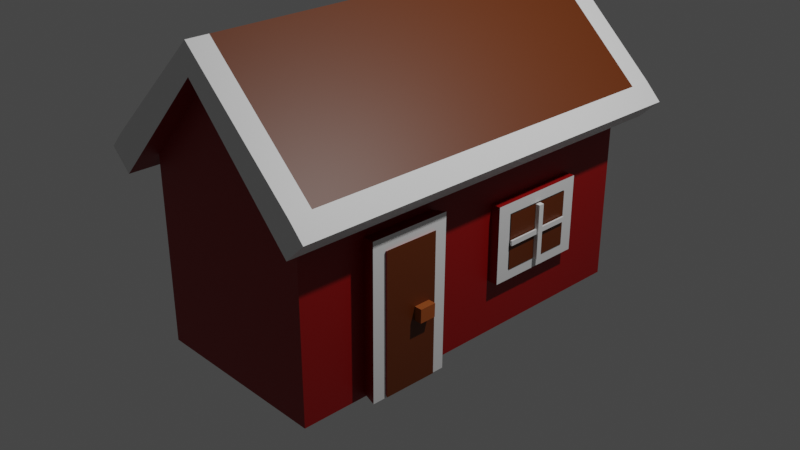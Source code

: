 # Source: house.blend  (saved by Blender 3.3.6; exported with 4.5.12 LTS)
import bpy
from mathutils import Matrix  # noqa: F401  (used for matrix-valued properties, if any)

bpy.ops.wm.read_factory_settings(use_empty=True)
scene = bpy.context.scene
scene.name = 'Scene'

# ---- collections
col_collection = bpy.data.collections.new('Collection'); scene.collection.children.link(col_collection)

# ---- materials (node trees are filled in below, after node groups)
mat_red = bpy.data.materials.new('RED')
mat_red.alpha_threshold = 0.0
mat_red.use_transparent_shadow = False
mat_red.roughness = 0.5
mat_red.line_color = (0.0, 0.0, 0.0, 1.0)
mat_white = bpy.data.materials.new('white')
mat_white.use_transparent_shadow = False
mat_brown = bpy.data.materials.new('BROWN')
mat_brown.use_transparent_shadow = False
mat_lightbrown = bpy.data.materials.new('LIGHTBROWN')
mat_lightbrown.use_transparent_shadow = False
mat_transparent = bpy.data.materials.new('TRANSPARENT')
mat_transparent.use_transparent_shadow = False

# ---- material node trees
mat_red.use_nodes = True; mat_red.node_tree.nodes.clear()
_N = mat_red.node_tree.nodes; _L = mat_red.node_tree.links
n0 = _N.new('ShaderNodeOutputMaterial'); n0.name = 'Material Output'; n0.location = (300, 300)
n1 = _N.new('ShaderNodeBsdfPrincipled'); n1.name = 'Principled BSDF'; n1.location = (10, 300)
n1.distribution = 'GGX'
n1.subsurface_method = 'RANDOM_WALK_SKIN'
n1.inputs[0].default_value = (0.2641, 0.0001689, 0.0, 1.0)
n1.inputs[3].default_value = 1.45
n1.inputs[27].default_value = (0.0, 0.0, 0.0, 1.0)
n1.inputs[28].default_value = 1.0
_L.new(n1.outputs[0], n0.inputs[0])
n0.is_active_output = True
mat_white.use_nodes = True; mat_white.node_tree.nodes.clear()
_N = mat_white.node_tree.nodes; _L = mat_white.node_tree.links
n0 = _N.new('ShaderNodeBsdfPrincipled'); n0.name = 'Principled BSDF'; n0.location = (10, 300)
n0.distribution = 'GGX'
n0.subsurface_method = 'RANDOM_WALK_SKIN'
n0.inputs[3].default_value = 1.45
n0.inputs[27].default_value = (0.0, 0.0, 0.0, 1.0)
n0.inputs[28].default_value = 1.0
n1 = _N.new('ShaderNodeOutputMaterial'); n1.name = 'Material Output'; n1.location = (300, 300)
_L.new(n0.outputs[0], n1.inputs[0])
n1.is_active_output = True
mat_brown.use_nodes = True; mat_brown.node_tree.nodes.clear()
_N = mat_brown.node_tree.nodes; _L = mat_brown.node_tree.links
n0 = _N.new('ShaderNodeBsdfPrincipled'); n0.name = 'Principled BSDF'; n0.location = (10, 300)
n0.distribution = 'GGX'
n0.subsurface_method = 'RANDOM_WALK_SKIN'
n0.inputs[0].default_value = (0.1191, 0.02302, 0.0, 1.0)
n0.inputs[3].default_value = 1.45
n0.inputs[27].default_value = (0.0, 0.0, 0.0, 1.0)
n0.inputs[28].default_value = 1.0
n1 = _N.new('ShaderNodeOutputMaterial'); n1.name = 'Material Output'; n1.location = (300, 300)
_L.new(n0.outputs[0], n1.inputs[0])
n1.is_active_output = True
mat_lightbrown.use_nodes = True; mat_lightbrown.node_tree.nodes.clear()
_N = mat_lightbrown.node_tree.nodes; _L = mat_lightbrown.node_tree.links
n0 = _N.new('ShaderNodeBsdfPrincipled'); n0.name = 'Principled BSDF'; n0.location = (10, 300)
n0.distribution = 'GGX'
n0.subsurface_method = 'RANDOM_WALK_SKIN'
n0.inputs[0].default_value = (0.3299, 0.07735, 0.01093, 1.0)
n0.inputs[3].default_value = 1.45
n0.inputs[27].default_value = (0.0, 0.0, 0.0, 1.0)
n0.inputs[28].default_value = 1.0
n1 = _N.new('ShaderNodeOutputMaterial'); n1.name = 'Material Output'; n1.location = (300, 300)
_L.new(n0.outputs[0], n1.inputs[0])
n1.is_active_output = True
mat_transparent.use_nodes = True; mat_transparent.node_tree.nodes.clear()
_N = mat_transparent.node_tree.nodes; _L = mat_transparent.node_tree.links
n0 = _N.new('ShaderNodeBsdfPrincipled'); n0.name = 'Principled BSDF'; n0.location = (10, 300)
n0.distribution = 'GGX'
n0.subsurface_method = 'RANDOM_WALK_SKIN'
n0.inputs[0].default_value = (0.8027, 0.8027, 0.8027, 1.0)
n0.inputs[3].default_value = 1.45
n0.inputs[8].default_value = 1.0
n0.inputs[10].default_value = 4.0
n0.inputs[18].default_value = 5.0
n0.inputs[27].default_value = (0.0, 0.0, 0.0, 1.0)
n0.inputs[28].default_value = 1.0
n1 = _N.new('ShaderNodeOutputMaterial'); n1.name = 'Material Output'; n1.location = (300, 300)
_L.new(n0.outputs[0], n1.inputs[0])
n1.is_active_output = True

# ---- world
world_world = bpy.data.worlds.new('World'); scene.world = world_world
world_world.use_nodes = True; world_world.node_tree.nodes.clear()
_N = world_world.node_tree.nodes; _L = world_world.node_tree.links
n0 = _N.new('ShaderNodeOutputWorld'); n0.name = 'World Output'; n0.location = (300, 300)
n1 = _N.new('ShaderNodeBackground'); n1.name = 'Background'; n1.location = (10, 300)
n1.inputs[0].default_value = (0.05088, 0.05088, 0.05088, 1.0)
_L.new(n1.outputs[0], n0.inputs[0])
n0.is_active_output = True
world_world.color = (0.05088, 0.05088, 0.05088)
world_world.use_sun_shadow = False
world_world.sun_shadow_jitter_overblur = 0.0

# ---- cameras
cam_camera = bpy.data.cameras.new('Camera')
cam_camera.clip_end = 100.0
cam_camera.ortho_scale = 7.314

# ---- lights
light_light = bpy.data.lights.new('Light', 'POINT')
light_light.transmission_factor = 0.0
light_light.energy = 1000.0
light_light.shadow_soft_size = 0.1
light_light.shadow_maximum_resolution = 0.006
light_light.use_absolute_resolution = True

# ---- meshes
me_cube = bpy.data.meshes.new('Cube')
me_cube.from_pydata([(1.0, 1.0, 1.0), (1.0, 1.0, -1.0), (1.0, -1.0, 1.0), (1.0, -1.0, -1.0), (-1.0, 1.0, 1.0), (-1.0, 1.0, -1.0), (-1.0, -1.0, 1.0), (-1.0, -1.0, -1.0), (-0.017, 1.0, -1.0), (-0.017, -1.0, 2.042), (-0.017, -1.0, -1.0), (-0.017, 1.0, 1.0), (-1.0, 1.0, -1.0), (1.0, 1.0, 1.0), (-1.0, 1.0, 1.0), (1.0, 1.0, -1.0), (-0.017, 1.0, -1.0), (-0.017, 1.0, 2.042), (-0.01963, -1.0, 2.353), (-1.226, -1.0, 1.213), (1.222, 1.0, 1.217), (1.222, -1.0, 1.217), (-0.01963, 1.0, 2.353), (-1.226, 1.0, 1.213), (-1.169, -1.0, 0.8213), (-1.169, 1.0, 0.8213), (-1.394, -1.0, 1.034), (-1.394, 1.0, 1.034), (1.172, 1.0, 0.8235), (1.172, -1.0, 0.8235), (1.395, 1.0, 1.04), (1.395, -1.0, 1.04), (-0.017, -1.113, 2.042), (-1.0, -1.113, 1.0), (1.0, -1.113, 1.0), (-0.01963, -1.113, 2.353), (-1.226, -1.113, 1.213), (1.222, -1.113, 1.217), (-1.394, -1.113, 1.034), (-1.169, -1.113, 0.8213), (1.172, -1.113, 0.8235), (1.395, -1.113, 1.04), (-0.017, 1.118, 2.042), (1.0, 1.118, 1.0), (-1.0, 1.118, 1.0), (-0.01963, 1.118, 2.353), (1.222, 1.118, 1.217), (-1.226, 1.118, 1.213), (-1.394, 1.118, 1.034), (-1.169, 1.118, 0.8213), (1.395, 1.118, 1.04), (1.172, 1.118, 0.8235), (1.0, -0.6606, -0.9696), (1.0, -0.2643, -0.9763), (1.0, -0.6534, 0.6366), (1.0, -0.2572, 0.6299), (1.152, -0.6749, -0.9929), (1.152, -0.2506, -0.9998), (1.152, -0.6672, 0.6601), (1.152, -0.2429, 0.6532), (1.152, -0.6036, -0.9508), (1.152, -0.3193, -0.957), (1.152, -0.5985, 0.5182), (1.152, -0.3141, 0.5121), (1.172, -0.6036, -0.9807), (1.172, -0.3193, -0.987), (1.172, -0.5985, 0.5306), (1.172, -0.3141, 0.5243), (1.172, -0.4385, -0.3003), (1.172, -0.3538, -0.3009), (1.172, -0.437, -0.1555), (1.172, -0.3523, -0.1561), (1.254, -0.4385, -0.3003), (1.254, -0.3538, -0.3009), (1.254, -0.437, -0.1555), (1.254, -0.3523, -0.1561), (1.0, 0.1295, 0.4195), (1.0, 0.1295, -0.4195), (1.0, 0.6626, 0.4195), (1.0, 0.6626, -0.4195), (1.106, 0.1295, 0.4195), (1.106, 0.1295, -0.4195), (1.106, 0.6626, 0.4195), (1.106, 0.6626, -0.4195), (1.106, 0.2045, 0.3016), (1.106, 0.2045, -0.3016), (1.106, 0.5877, 0.3016), (1.106, 0.5877, -0.3016), (1.112, 0.2074, 0.2954), (1.112, 0.2074, -0.3078), (1.112, 0.5906, 0.2954), (1.112, 0.5906, -0.3078), (1.113, 0.3811, 0.2905), (1.113, 0.3811, -0.3072), (1.113, 0.411, 0.2905), (1.113, 0.411, -0.3072), (1.122, 0.581, 0.02427), (1.122, 0.2048, 0.02055), (1.122, 0.5815, -0.02959), (1.122, 0.2053, -0.0333), (1.161, 0.3811, 0.2905), (1.161, 0.3811, -0.3072), (1.161, 0.411, 0.2905), (1.161, 0.411, -0.3072), (1.142, 0.2048, 0.02055), (1.142, 0.581, 0.02427), (1.142, 0.5815, -0.02959), (1.142, 0.2053, -0.0333)], [], [(20, 30, 50, 46), (10, 9, 6, 7), (12, 14, 4, 5), (16, 15, 3, 10), (15, 13, 2, 3), (8, 11, 0, 1), (5, 4, 11, 8), (12, 16, 10, 7), (3, 2, 9, 10), (29, 31, 41, 40), (0, 11, 17, 13), (5, 8, 16, 12), (1, 0, 13, 15), (8, 1, 15, 16), (7, 6, 14, 12), (11, 4, 14, 17), (22, 23, 19, 18), (20, 22, 18, 21), (19, 26, 38, 36), (31, 21, 37, 41), (23, 22, 45, 47), (17, 14, 44, 42), (25, 24, 26, 27), (14, 6, 24, 25), (19, 23, 27, 26), (27, 23, 47, 48), (29, 28, 30, 31), (20, 21, 31, 30), (21, 18, 35, 37), (2, 13, 28, 29), (33, 32, 35, 36), (32, 34, 37, 35), (33, 36, 38, 39), (37, 34, 40, 41), (2, 29, 40, 34), (18, 19, 36, 35), (24, 6, 33, 39), (26, 24, 39, 38), (6, 9, 32, 33), (9, 2, 34, 32), (43, 42, 45, 46), (42, 44, 47, 45), (43, 46, 50, 51), (47, 44, 49, 48), (13, 17, 42, 43), (14, 25, 49, 44), (28, 13, 43, 51), (25, 27, 48, 49), (30, 28, 51, 50), (22, 20, 46, 45), (55, 53, 52, 54), (59, 58, 56, 57), (53, 55, 59, 57), (52, 53, 57, 56), (55, 54, 58, 59), (54, 52, 56, 58), (63, 61, 60, 62), (67, 66, 64, 65), (63, 62, 66, 67), (62, 60, 64, 66), (61, 63, 67, 65), (60, 61, 65, 64), (71, 69, 68, 70), (75, 74, 72, 73), (71, 70, 74, 75), (70, 68, 72, 74), (69, 71, 75, 73), (68, 69, 73, 72), (79, 77, 76, 78), (83, 82, 80, 81), (77, 79, 83, 81), (76, 77, 81, 80), (79, 78, 82, 83), (78, 76, 80, 82), (87, 85, 84, 86), (91, 90, 88, 89), (85, 87, 91, 89), (84, 85, 89, 88), (87, 86, 90, 91), (86, 84, 88, 90), (95, 93, 92, 94), (99, 97, 96, 98), (103, 102, 100, 101), (93, 95, 103, 101), (92, 93, 101, 100), (95, 94, 102, 103), (94, 92, 100, 102), (107, 106, 105, 104), (97, 99, 107, 104), (96, 97, 104, 105), (99, 98, 106, 107), (98, 96, 105, 106)])
me_cube.polygons.foreach_set('material_index', [1, 0, 0, 0, 0, 0, 0, 0, 0, 1, 0, 0, 0, 0, 0, 0, 2, 2, 1, 1, 1, 0, 1, 0, 1, 1, 1, 1, 1, 0, 1, 1, 1, 1, 0, 1, 0, 1, 0, 0, 1, 1, 1, 1, 0, 0, 0, 1, 1, 1, 0, 1, 0, 0, 0, 0, 0, 2, 0, 0, 0, 0, 3, 3, 3, 3, 3, 3, 0, 1, 0, 0, 0, 0, 4, 2, 4, 4, 4, 4, 1, 1, 1, 1, 1, 1, 1, 1, 1, 1, 1, 1])
_uv = me_cube.uv_layers.new(name='UVMap')
_uv.uv.foreach_set('vector', [0.625, 0.5, 0.625, 0.5, 0.625, 0.5, 0.625, 0.5, 0.375, 0.8771, 0.625, 0.8771, 0.625, 1.0, 0.375, 1.0, 0.375, 0.25, 0.625, 0.25, 0.625, 0.25, 0.375, 0.25, 0.2479, 0.5, 0.375, 0.5, 0.375, 0.75, 0.2479, 0.75, 0.375, 0.5, 0.625, 0.5, 0.625, 0.75, 0.375, 0.75, 0.375, 0.3729, 0.625, 0.3729, 0.625, 0.5, 0.375, 0.5, 0.375, 0.25, 0.625, 0.25, 0.625, 0.3729, 0.375, 0.3729, 0.125, 0.5, 0.2479, 0.5, 0.2479, 0.75, 0.125, 0.75, 0.375, 0.75, 0.625, 0.75, 0.625, 0.8771, 0.375, 0.8771, 0.625, 0.75, 0.625, 0.75, 0.625, 0.75, 0.625, 0.75, 0.625, 0.5, 0.7521, 0.5, 0.7521, 0.5, 0.625, 0.5, 0.125, 0.5, 0.2479, 0.5, 0.2479, 0.5, 0.125, 0.5, 0.375, 0.5, 0.625, 0.5, 0.625, 0.5, 0.375, 0.5, 0.2479, 0.5, 0.375, 0.5, 0.375, 0.5, 0.2479, 0.5, 0.375, 0.0, 0.625, 0.0, 0.625, 0.25, 0.375, 0.25, 0.7521, 0.5, 0.875, 0.5, 0.875, 0.5, 0.7521, 0.5, 0.7521, 0.5, 0.875, 0.5, 0.875, 0.75, 0.7521, 0.75, 0.625, 0.5, 0.7521, 0.5, 0.7521, 0.75, 0.625, 0.75, 0.875, 0.75, 0.875, 0.75, 0.875, 0.75, 0.875, 0.75, 0.625, 0.75, 0.625, 0.75, 0.625, 0.75, 0.625, 0.75, 0.875, 0.5, 0.7521, 0.5, 0.7521, 0.5, 0.875, 0.5, 0.7521, 0.5, 0.875, 0.5, 0.875, 0.5, 0.7521, 0.5, 0.625, 0.25, 0.625, 0.0, 0.625, 0.0, 0.625, 0.25, 0.625, 0.25, 0.625, 0.0, 0.625, 0.0, 0.625, 0.25, 0.875, 0.75, 0.875, 0.5, 0.875, 0.5, 0.875, 0.75, 0.875, 0.5, 0.875, 0.5, 0.875, 0.5, 0.875, 0.5, 0.625, 0.75, 0.625, 0.5, 0.625, 0.5, 0.625, 0.75, 0.625, 0.5, 0.625, 0.75, 0.625, 0.75, 0.625, 0.5, 0.625, 0.75, 0.7521, 0.75, 0.7521, 0.75, 0.625, 0.75, 0.625, 0.75, 0.625, 0.5, 0.625, 0.5, 0.625, 0.75, 0.625, 1.0, 0.625, 0.8771, 0.625, 0.8771, 0.625, 1.0, 0.625, 0.8771, 0.625, 0.75, 0.625, 0.75, 0.625, 0.8771, 0.625, 1.0, 0.625, 1.0, 0.625, 1.0, 0.625, 1.0, 0.625, 0.75, 0.625, 0.75, 0.625, 0.75, 0.625, 0.75, 0.625, 0.75, 0.625, 0.75, 0.625, 0.75, 0.625, 0.75, 0.7521, 0.75, 0.875, 0.75, 0.875, 0.75, 0.7521, 0.75, 0.625, 0.0, 0.625, 0.0, 0.625, 0.0, 0.625, 0.0, 0.625, 0.0, 0.625, 0.0, 0.625, 0.0, 0.625, 0.0, 0.625, 1.0, 0.625, 0.8771, 0.625, 0.8771, 0.625, 1.0, 0.625, 0.8771, 0.625, 0.75, 0.625, 0.75, 0.625, 0.8771, 0.625, 0.5, 0.7521, 0.5, 0.7521, 0.5, 0.625, 0.5, 0.7521, 0.5, 0.875, 0.5, 0.875, 0.5, 0.7521, 0.5, 0.625, 0.5, 0.625, 0.5, 0.625, 0.5, 0.625, 0.5, 0.875, 0.5, 0.875, 0.5, 0.875, 0.5, 0.875, 0.5, 0.625, 0.5, 0.7521, 0.5, 0.7521, 0.5, 0.625, 0.5, 0.625, 0.25, 0.625, 0.25, 0.625, 0.25, 0.625, 0.25, 0.625, 0.5, 0.625, 0.5, 0.625, 0.5, 0.625, 0.5, 0.625, 0.25, 0.625, 0.25, 0.625, 0.25, 0.625, 0.25, 0.625, 0.5, 0.625, 0.5, 0.625, 0.5, 0.625, 0.5, 0.7521, 0.5, 0.625, 0.5, 0.625, 0.5, 0.7521, 0.5, 0.375, 0.5, 0.375, 0.75, 0.625, 0.75, 0.625, 0.5, 0.375, 0.5, 0.625, 0.5, 0.625, 0.75, 0.375, 0.75, 0.375, 0.75, 0.375, 0.5, 0.375, 0.5, 0.375, 0.75, 0.625, 0.75, 0.375, 0.75, 0.375, 0.75, 0.625, 0.75, 0.375, 0.5, 0.625, 0.5, 0.625, 0.5, 0.375, 0.5, 0.625, 0.5, 0.625, 0.75, 0.625, 0.75, 0.625, 0.5, 0.375, 0.5, 0.375, 0.75, 0.625, 0.75, 0.625, 0.5, 0.375, 0.5, 0.625, 0.5, 0.625, 0.75, 0.375, 0.75, 0.375, 0.5, 0.625, 0.5, 0.625, 0.5, 0.375, 0.5, 0.625, 0.5, 0.625, 0.75, 0.625, 0.75, 0.625, 0.5, 0.375, 0.75, 0.375, 0.5, 0.375, 0.5, 0.375, 0.75, 0.625, 0.75, 0.375, 0.75, 0.375, 0.75, 0.625, 0.75, 0.375, 0.5, 0.375, 0.75, 0.625, 0.75, 0.625, 0.5, 0.375, 0.5, 0.625, 0.5, 0.625, 0.75, 0.375, 0.75, 0.375, 0.5, 0.625, 0.5, 0.625, 0.5, 0.375, 0.5, 0.625, 0.5, 0.625, 0.75, 0.625, 0.75, 0.625, 0.5, 0.375, 0.75, 0.375, 0.5, 0.375, 0.5, 0.375, 0.75, 0.625, 0.75, 0.375, 0.75, 0.375, 0.75, 0.625, 0.75, 0.375, 0.5, 0.375, 0.75, 0.625, 0.75, 0.625, 0.5, 0.375, 0.5, 0.625, 0.5, 0.625, 0.75, 0.375, 0.75, 0.375, 0.75, 0.375, 0.5, 0.375, 0.5, 0.375, 0.75, 0.625, 0.75, 0.375, 0.75, 0.375, 0.75, 0.625, 0.75, 0.375, 0.5, 0.625, 0.5, 0.625, 0.5, 0.375, 0.5, 0.625, 0.5, 0.625, 0.75, 0.625, 0.75, 0.625, 0.5, 0.375, 0.5, 0.375, 0.75, 0.625, 0.75, 0.625, 0.5, 0.375, 0.5, 0.625, 0.5, 0.625, 0.75, 0.375, 0.75, 0.375, 0.75, 0.375, 0.5, 0.375, 0.5, 0.375, 0.75, 0.625, 0.75, 0.375, 0.75, 0.375, 0.75, 0.625, 0.75, 0.375, 0.5, 0.625, 0.5, 0.625, 0.5, 0.375, 0.5, 0.625, 0.5, 0.625, 0.75, 0.625, 0.75, 0.625, 0.5, 0.375, 0.5, 0.375, 0.75, 0.625, 0.75, 0.625, 0.5, 0.375, 0.5, 0.375, 0.75, 0.625, 0.75, 0.625, 0.5, 0.375, 0.5, 0.625, 0.5, 0.625, 0.75, 0.375, 0.75, 0.375, 0.75, 0.375, 0.5, 0.375, 0.5, 0.375, 0.75, 0.625, 0.75, 0.375, 0.75, 0.375, 0.75, 0.625, 0.75, 0.375, 0.5, 0.625, 0.5, 0.625, 0.5, 0.375, 0.5, 0.625, 0.5, 0.625, 0.75, 0.625, 0.75, 0.625, 0.5, 0.375, 0.5, 0.625, 0.5, 0.625, 0.75, 0.375, 0.75, 0.375, 0.75, 0.375, 0.5, 0.375, 0.5, 0.375, 0.75, 0.625, 0.75, 0.375, 0.75, 0.375, 0.75, 0.625, 0.75, 0.375, 0.5, 0.625, 0.5, 0.625, 0.5, 0.375, 0.5, 0.625, 0.5, 0.625, 0.75, 0.625, 0.75, 0.625, 0.5])
me_cube.materials.append(mat_red)
me_cube.materials.append(mat_white)
me_cube.materials.append(mat_brown)
me_cube.materials.append(mat_lightbrown)
me_cube.materials.append(mat_transparent)
me_cube.use_mirror_vertex_groups = False
me_cube.update()

# ---- objects
ob_cube = bpy.data.objects.new('Cube', me_cube)
ob_light = bpy.data.objects.new('Light', light_light)
ob_camera = bpy.data.objects.new('Camera', cam_camera)

# ---- transforms, parenting, visibility, modifiers, constraints
ob_cube.location = (0.0, 0.0, 0.0)
ob_cube.scale = (1.0, 2.081, 1.0)
ob_cube.lock_rotations_4d = False
ob_cube.empty_display_type = 'ARROWS'
ob_cube.lineart.crease_threshold = 0.0
ob_light.location = (4.076, 1.005, 5.904)
ob_light.rotation_euler = (0.6503, 0.05522, 1.866)
ob_light.lock_rotations_4d = False
ob_light.empty_display_type = 'ARROWS'
ob_light.color = (0.0, 0.0, 0.0, 0.0)
ob_light.lineart.crease_threshold = 0.0
ob_camera.location = (7.359, -6.926, 4.958)
ob_camera.rotation_euler = (1.109, 0.0, 0.8149)
ob_camera.lock_rotations_4d = False
ob_camera.empty_display_type = 'ARROWS'
ob_camera.color = (0.0, 0.0, 0.0, 0.0)
ob_camera.display_type = 'WIRE'
ob_camera.lineart.crease_threshold = 0.0

# ---- collection membership
col_collection.objects.link(ob_cube)
col_collection.objects.link(ob_light)
col_collection.objects.link(ob_camera)

# ---- scene / render settings (as saved in the file)
scene.camera = ob_camera
scene.frame_start = 1; scene.frame_end = 250; scene.frame_set(1)
scene.render.engine = 'BLENDER_EEVEE_NEXT'
scene.cycles.sampling_pattern = 'TABULATED_SOBOL'
scene.cycles.use_light_tree = False
scene.view_settings.view_transform = 'Filmic'
bpy.context.view_layer.update()
